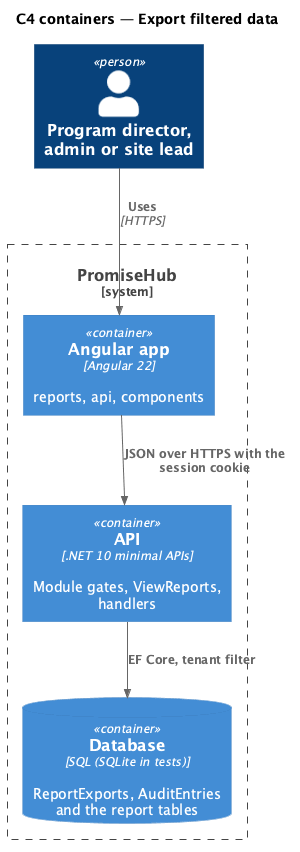

The diagram above was rendered by PlantUML. Its source (embedded in the PNG):
@startuml
!include <C4/C4_Container>
title C4 containers — Export filtered data
Person(staff, "Program director, admin or site lead")
System_Boundary(ph, "PromiseHub") {
  Container(web, "Angular app", "Angular 22", "reports, api, components")
  Container(api, "API", ".NET 10 minimal APIs", "Module gates, ViewReports, handlers")
  ContainerDb(db, "Database", "SQL (SQLite in tests)", "ReportExports, AuditEntries and the report tables")
}
Rel(staff, web, "Uses", "HTTPS")
Rel(web, api, "JSON over HTTPS with the session cookie")
Rel(api, db, "EF Core, tenant filter")
@enduml